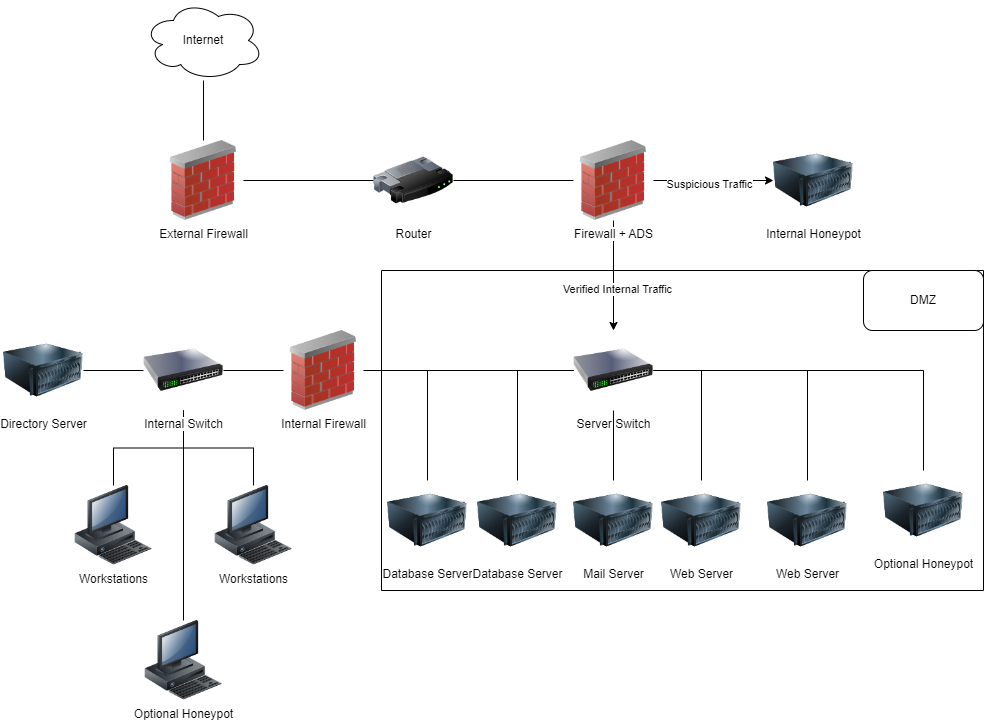

The diagram above was exported from draw.io. Its source (the exported page's mxGraphModel, read from the mxfile embedded in the PNG):
<mxGraphModel dx="1434" dy="758" grid="1" gridSize="10" guides="1" tooltips="1" connect="1" arrows="1" fold="1" page="1" pageScale="1" pageWidth="827" pageHeight="1169" math="0" shadow="0">
  <root>
    <mxCell id="0" />
    <mxCell id="1" parent="0" />
    <mxCell id="Pak5vblyIwavhauj7ggw-25" style="edgeStyle=orthogonalEdgeStyle;rounded=0;orthogonalLoop=1;jettySize=auto;html=1;entryX=0.5;entryY=0;entryDx=0;entryDy=0;endArrow=none;endFill=0;" parent="1" source="Pak5vblyIwavhauj7ggw-1" target="Pak5vblyIwavhauj7ggw-5" edge="1">
      <mxGeometry relative="1" as="geometry" />
    </mxCell>
    <mxCell id="Pak5vblyIwavhauj7ggw-1" value="Internet" style="ellipse;shape=cloud;whiteSpace=wrap;html=1;" parent="1" vertex="1">
      <mxGeometry x="170" y="20" width="120" height="80" as="geometry" />
    </mxCell>
    <mxCell id="Pak5vblyIwavhauj7ggw-26" style="edgeStyle=orthogonalEdgeStyle;rounded=0;orthogonalLoop=1;jettySize=auto;html=1;entryX=0;entryY=0.5;entryDx=0;entryDy=0;endArrow=none;endFill=0;" parent="1" source="Pak5vblyIwavhauj7ggw-5" target="Pak5vblyIwavhauj7ggw-9" edge="1">
      <mxGeometry relative="1" as="geometry" />
    </mxCell>
    <mxCell id="Pak5vblyIwavhauj7ggw-5" value="External Firewall" style="image;html=1;image=img/lib/clip_art/networking/Firewall_02_128x128.png" parent="1" vertex="1">
      <mxGeometry x="190" y="160" width="80" height="80" as="geometry" />
    </mxCell>
    <mxCell id="Pak5vblyIwavhauj7ggw-23" style="edgeStyle=orthogonalEdgeStyle;rounded=0;orthogonalLoop=1;jettySize=auto;html=1;" parent="1" source="Pak5vblyIwavhauj7ggw-6" target="Pak5vblyIwavhauj7ggw-7" edge="1">
      <mxGeometry relative="1" as="geometry" />
    </mxCell>
    <mxCell id="Pak5vblyIwavhauj7ggw-24" value="Suspicious Traffic" style="edgeLabel;html=1;align=center;verticalAlign=middle;resizable=0;points=[];" parent="Pak5vblyIwavhauj7ggw-23" vertex="1" connectable="0">
      <mxGeometry x="-0.0833" y="-3" relative="1" as="geometry">
        <mxPoint as="offset" />
      </mxGeometry>
    </mxCell>
    <mxCell id="Pak5vblyIwavhauj7ggw-28" style="edgeStyle=orthogonalEdgeStyle;rounded=0;orthogonalLoop=1;jettySize=auto;html=1;" parent="1" source="Pak5vblyIwavhauj7ggw-6" target="Pak5vblyIwavhauj7ggw-10" edge="1">
      <mxGeometry relative="1" as="geometry" />
    </mxCell>
    <mxCell id="Pak5vblyIwavhauj7ggw-29" value="Verified Internal Traffic" style="edgeLabel;html=1;align=center;verticalAlign=middle;resizable=0;points=[];" parent="Pak5vblyIwavhauj7ggw-28" vertex="1" connectable="0">
      <mxGeometry x="0.2364" y="3" relative="1" as="geometry">
        <mxPoint as="offset" />
      </mxGeometry>
    </mxCell>
    <mxCell id="Pak5vblyIwavhauj7ggw-6" value="Firewall + ADS" style="image;html=1;image=img/lib/clip_art/networking/Firewall_02_128x128.png" parent="1" vertex="1">
      <mxGeometry x="600" y="160" width="80" height="80" as="geometry" />
    </mxCell>
    <mxCell id="Pak5vblyIwavhauj7ggw-7" value="Internal Honeypot" style="image;html=1;image=img/lib/clip_art/computers/Server_128x128.png" parent="1" vertex="1">
      <mxGeometry x="800" y="160" width="80" height="80" as="geometry" />
    </mxCell>
    <mxCell id="Pak5vblyIwavhauj7ggw-27" style="edgeStyle=orthogonalEdgeStyle;rounded=0;orthogonalLoop=1;jettySize=auto;html=1;endArrow=none;endFill=0;" parent="1" source="Pak5vblyIwavhauj7ggw-9" target="Pak5vblyIwavhauj7ggw-6" edge="1">
      <mxGeometry relative="1" as="geometry" />
    </mxCell>
    <mxCell id="Pak5vblyIwavhauj7ggw-9" value="Router" style="image;html=1;image=img/lib/clip_art/networking/Router_128x128.png" parent="1" vertex="1">
      <mxGeometry x="400" y="160" width="80" height="80" as="geometry" />
    </mxCell>
    <mxCell id="Pak5vblyIwavhauj7ggw-37" style="edgeStyle=orthogonalEdgeStyle;rounded=0;orthogonalLoop=1;jettySize=auto;html=1;endArrow=none;endFill=0;" parent="1" source="Pak5vblyIwavhauj7ggw-16" target="Pak5vblyIwavhauj7ggw-20" edge="1">
      <mxGeometry relative="1" as="geometry" />
    </mxCell>
    <mxCell id="Pak5vblyIwavhauj7ggw-38" style="edgeStyle=orthogonalEdgeStyle;rounded=0;orthogonalLoop=1;jettySize=auto;html=1;entryX=0.5;entryY=0;entryDx=0;entryDy=0;endArrow=none;endFill=0;" parent="1" source="Pak5vblyIwavhauj7ggw-16" target="Pak5vblyIwavhauj7ggw-19" edge="1">
      <mxGeometry relative="1" as="geometry" />
    </mxCell>
    <mxCell id="Pak5vblyIwavhauj7ggw-39" style="edgeStyle=orthogonalEdgeStyle;rounded=0;orthogonalLoop=1;jettySize=auto;html=1;endArrow=none;endFill=0;" parent="1" source="Pak5vblyIwavhauj7ggw-16" target="Pak5vblyIwavhauj7ggw-18" edge="1">
      <mxGeometry relative="1" as="geometry" />
    </mxCell>
    <mxCell id="Pak5vblyIwavhauj7ggw-43" style="edgeStyle=orthogonalEdgeStyle;rounded=0;orthogonalLoop=1;jettySize=auto;html=1;endArrow=none;endFill=0;" parent="1" source="Pak5vblyIwavhauj7ggw-16" target="Pak5vblyIwavhauj7ggw-42" edge="1">
      <mxGeometry relative="1" as="geometry" />
    </mxCell>
    <mxCell id="Pak5vblyIwavhauj7ggw-16" value="Internal Switch" style="image;html=1;image=img/lib/clip_art/networking/Switch_128x128.png" parent="1" vertex="1">
      <mxGeometry x="170" y="350" width="80" height="80" as="geometry" />
    </mxCell>
    <mxCell id="Pak5vblyIwavhauj7ggw-18" value="Workstations" style="image;html=1;image=img/lib/clip_art/computers/Workstation_128x128.png" parent="1" vertex="1">
      <mxGeometry x="100" y="505" width="80" height="80" as="geometry" />
    </mxCell>
    <mxCell id="Pak5vblyIwavhauj7ggw-19" value="Workstations" style="image;html=1;image=img/lib/clip_art/computers/Workstation_128x128.png" parent="1" vertex="1">
      <mxGeometry x="240" y="505" width="80" height="80" as="geometry" />
    </mxCell>
    <mxCell id="Pak5vblyIwavhauj7ggw-20" value="Directory Server" style="image;html=1;image=img/lib/clip_art/computers/Server_128x128.png" parent="1" vertex="1">
      <mxGeometry x="30" y="350" width="80" height="80" as="geometry" />
    </mxCell>
    <mxCell id="Pak5vblyIwavhauj7ggw-22" value="" style="swimlane;startSize=0;" parent="1" vertex="1">
      <mxGeometry x="408" y="290" width="602" height="320" as="geometry" />
    </mxCell>
    <mxCell id="Pak5vblyIwavhauj7ggw-33" style="edgeStyle=orthogonalEdgeStyle;rounded=0;orthogonalLoop=1;jettySize=auto;html=1;endArrow=none;endFill=0;" parent="Pak5vblyIwavhauj7ggw-22" source="Pak5vblyIwavhauj7ggw-10" target="Pak5vblyIwavhauj7ggw-12" edge="1">
      <mxGeometry relative="1" as="geometry" />
    </mxCell>
    <mxCell id="Pak5vblyIwavhauj7ggw-34" style="edgeStyle=orthogonalEdgeStyle;rounded=0;orthogonalLoop=1;jettySize=auto;html=1;entryX=0.5;entryY=0;entryDx=0;entryDy=0;endArrow=none;endFill=0;" parent="Pak5vblyIwavhauj7ggw-22" source="Pak5vblyIwavhauj7ggw-10" target="Pak5vblyIwavhauj7ggw-14" edge="1">
      <mxGeometry relative="1" as="geometry" />
    </mxCell>
    <mxCell id="Pak5vblyIwavhauj7ggw-41" style="edgeStyle=orthogonalEdgeStyle;rounded=0;orthogonalLoop=1;jettySize=auto;html=1;endArrow=none;endFill=0;" parent="Pak5vblyIwavhauj7ggw-22" source="Pak5vblyIwavhauj7ggw-10" target="Pak5vblyIwavhauj7ggw-40" edge="1">
      <mxGeometry relative="1" as="geometry" />
    </mxCell>
    <mxCell id="Pak5vblyIwavhauj7ggw-10" value="Server Switch" style="image;html=1;image=img/lib/clip_art/networking/Switch_128x128.png" parent="Pak5vblyIwavhauj7ggw-22" vertex="1">
      <mxGeometry x="192" y="60" width="80" height="80" as="geometry" />
    </mxCell>
    <mxCell id="Pak5vblyIwavhauj7ggw-21" value="DMZ" style="rounded=1;whiteSpace=wrap;html=1;" parent="Pak5vblyIwavhauj7ggw-22" vertex="1">
      <mxGeometry x="482" width="120" height="60" as="geometry" />
    </mxCell>
    <mxCell id="Pak5vblyIwavhauj7ggw-14" value="Database Server" style="image;html=1;image=img/lib/clip_art/computers/Server_128x128.png" parent="Pak5vblyIwavhauj7ggw-22" vertex="1">
      <mxGeometry x="6" y="210" width="80" height="80" as="geometry" />
    </mxCell>
    <mxCell id="Pak5vblyIwavhauj7ggw-13" value="Web Server" style="image;html=1;image=img/lib/clip_art/computers/Server_128x128.png" parent="Pak5vblyIwavhauj7ggw-22" vertex="1">
      <mxGeometry x="386" y="210" width="80" height="80" as="geometry" />
    </mxCell>
    <mxCell id="Pak5vblyIwavhauj7ggw-8" value="Web Server" style="image;html=1;image=img/lib/clip_art/computers/Server_128x128.png" parent="Pak5vblyIwavhauj7ggw-22" vertex="1">
      <mxGeometry x="280" y="210" width="80" height="80" as="geometry" />
    </mxCell>
    <mxCell id="Pak5vblyIwavhauj7ggw-11" value="Mail Server" style="image;html=1;image=img/lib/clip_art/computers/Server_128x128.png" parent="Pak5vblyIwavhauj7ggw-22" vertex="1">
      <mxGeometry x="192" y="210" width="80" height="80" as="geometry" />
    </mxCell>
    <mxCell id="Pak5vblyIwavhauj7ggw-12" value="Database Server" style="image;html=1;image=img/lib/clip_art/computers/Server_128x128.png" parent="Pak5vblyIwavhauj7ggw-22" vertex="1">
      <mxGeometry x="96" y="210" width="80" height="80" as="geometry" />
    </mxCell>
    <mxCell id="Pak5vblyIwavhauj7ggw-30" style="edgeStyle=orthogonalEdgeStyle;rounded=0;orthogonalLoop=1;jettySize=auto;html=1;endArrow=none;endFill=0;" parent="Pak5vblyIwavhauj7ggw-22" source="Pak5vblyIwavhauj7ggw-10" target="Pak5vblyIwavhauj7ggw-13" edge="1">
      <mxGeometry relative="1" as="geometry" />
    </mxCell>
    <mxCell id="Pak5vblyIwavhauj7ggw-31" style="edgeStyle=orthogonalEdgeStyle;rounded=0;orthogonalLoop=1;jettySize=auto;html=1;endArrow=none;endFill=0;" parent="Pak5vblyIwavhauj7ggw-22" source="Pak5vblyIwavhauj7ggw-10" target="Pak5vblyIwavhauj7ggw-8" edge="1">
      <mxGeometry relative="1" as="geometry" />
    </mxCell>
    <mxCell id="Pak5vblyIwavhauj7ggw-32" style="edgeStyle=orthogonalEdgeStyle;rounded=0;orthogonalLoop=1;jettySize=auto;html=1;entryX=0.5;entryY=0;entryDx=0;entryDy=0;endArrow=none;endFill=0;" parent="Pak5vblyIwavhauj7ggw-22" source="Pak5vblyIwavhauj7ggw-10" target="Pak5vblyIwavhauj7ggw-11" edge="1">
      <mxGeometry relative="1" as="geometry" />
    </mxCell>
    <mxCell id="Pak5vblyIwavhauj7ggw-40" value="Optional Honeypot" style="image;html=1;image=img/lib/clip_art/computers/Server_128x128.png" parent="Pak5vblyIwavhauj7ggw-22" vertex="1">
      <mxGeometry x="502" y="200" width="80" height="80" as="geometry" />
    </mxCell>
    <mxCell id="Pak5vblyIwavhauj7ggw-36" style="edgeStyle=orthogonalEdgeStyle;rounded=0;orthogonalLoop=1;jettySize=auto;html=1;entryX=1;entryY=0.5;entryDx=0;entryDy=0;endArrow=none;endFill=0;" parent="1" source="Pak5vblyIwavhauj7ggw-15" target="Pak5vblyIwavhauj7ggw-16" edge="1">
      <mxGeometry relative="1" as="geometry" />
    </mxCell>
    <mxCell id="Pak5vblyIwavhauj7ggw-15" value="Internal Firewall" style="image;html=1;image=img/lib/clip_art/networking/Firewall_02_128x128.png" parent="1" vertex="1">
      <mxGeometry x="310" y="350" width="80" height="80" as="geometry" />
    </mxCell>
    <mxCell id="Pak5vblyIwavhauj7ggw-35" style="edgeStyle=orthogonalEdgeStyle;rounded=0;orthogonalLoop=1;jettySize=auto;html=1;entryX=1;entryY=0.5;entryDx=0;entryDy=0;endArrow=none;endFill=0;" parent="1" source="Pak5vblyIwavhauj7ggw-10" target="Pak5vblyIwavhauj7ggw-15" edge="1">
      <mxGeometry relative="1" as="geometry" />
    </mxCell>
    <mxCell id="Pak5vblyIwavhauj7ggw-42" value="Optional Honeypot" style="image;html=1;image=img/lib/clip_art/computers/Workstation_128x128.png" parent="1" vertex="1">
      <mxGeometry x="170" y="640" width="80" height="80" as="geometry" />
    </mxCell>
  </root>
</mxGraphModel>